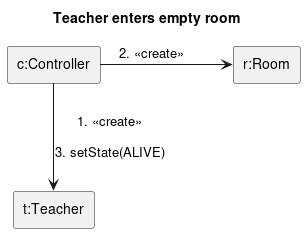

The diagram above was rendered by PlantUML. Its source (embedded in the PNG):
@startuml teacher_enter_empty
title Teacher enters empty room
skinparam linestyle ortho
rectangle "c:Controller" as c
rectangle "r:Room" as r
rectangle "t:Teacher" as s
c --> s: 1. <<create>>\n\n3. setState(ALIVE)
c -> r: 2. <<create>>\t
@enduml